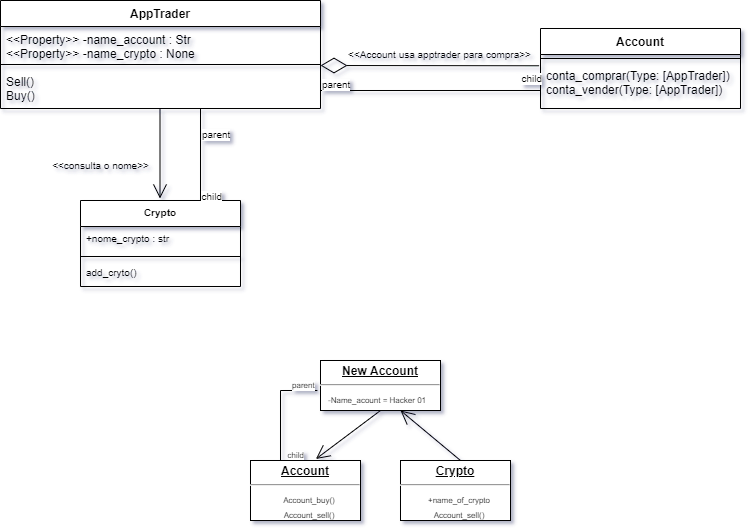

The diagram above was exported from draw.io. Its source (the exported page's mxGraphModel, read from the mxfile embedded in the PNG):
<mxGraphModel dx="2473" dy="1460" grid="1" gridSize="10" guides="1" tooltips="1" connect="1" arrows="1" fold="1" page="1" pageScale="1" pageWidth="827" pageHeight="1169" math="0" shadow="0">
  <root>
    <mxCell id="0" />
    <mxCell id="1" parent="0" />
    <mxCell id="rsYoMH-1anPXVZrnI3iw-2" value="AppTrader" style="swimlane;fontStyle=1;align=center;verticalAlign=top;childLayout=stackLayout;horizontal=1;startSize=26;horizontalStack=0;resizeParent=1;resizeParentMax=0;resizeLast=0;collapsible=1;marginBottom=0;" vertex="1" parent="1">
      <mxGeometry x="80" y="410" width="320" height="108" as="geometry" />
    </mxCell>
    <mxCell id="rsYoMH-1anPXVZrnI3iw-3" value="&lt;&lt;Property&gt;&gt; -name_account : Str&#10;&lt;&lt;Property&gt;&gt; -name_crypto : None" style="text;strokeColor=none;fillColor=none;align=left;verticalAlign=top;spacingLeft=4;spacingRight=4;overflow=hidden;rotatable=0;points=[[0,0.5],[1,0.5]];portConstraint=eastwest;" vertex="1" parent="rsYoMH-1anPXVZrnI3iw-2">
      <mxGeometry y="26" width="320" height="34" as="geometry" />
    </mxCell>
    <mxCell id="rsYoMH-1anPXVZrnI3iw-4" value="" style="line;strokeWidth=1;fillColor=none;align=left;verticalAlign=middle;spacingTop=-1;spacingLeft=3;spacingRight=3;rotatable=0;labelPosition=right;points=[];portConstraint=eastwest;strokeColor=inherit;" vertex="1" parent="rsYoMH-1anPXVZrnI3iw-2">
      <mxGeometry y="60" width="320" height="8" as="geometry" />
    </mxCell>
    <mxCell id="rsYoMH-1anPXVZrnI3iw-5" value="Sell()&#10;Buy()" style="text;strokeColor=none;fillColor=none;align=left;verticalAlign=top;spacingLeft=4;spacingRight=4;overflow=hidden;rotatable=0;points=[[0,0.5],[1,0.5]];portConstraint=eastwest;" vertex="1" parent="rsYoMH-1anPXVZrnI3iw-2">
      <mxGeometry y="68" width="320" height="40" as="geometry" />
    </mxCell>
    <mxCell id="rsYoMH-1anPXVZrnI3iw-11" value="Account" style="swimlane;fontStyle=1;align=center;verticalAlign=top;childLayout=stackLayout;horizontal=1;startSize=26;horizontalStack=0;resizeParent=1;resizeParentMax=0;resizeLast=0;collapsible=1;marginBottom=0;" vertex="1" parent="1">
      <mxGeometry x="620" y="438" width="200" height="80" as="geometry" />
    </mxCell>
    <mxCell id="rsYoMH-1anPXVZrnI3iw-13" value="" style="line;strokeWidth=1;fillColor=none;align=left;verticalAlign=middle;spacingTop=-1;spacingLeft=3;spacingRight=3;rotatable=0;labelPosition=right;points=[];portConstraint=eastwest;strokeColor=inherit;" vertex="1" parent="rsYoMH-1anPXVZrnI3iw-11">
      <mxGeometry y="26" width="200" height="8" as="geometry" />
    </mxCell>
    <mxCell id="rsYoMH-1anPXVZrnI3iw-14" value="conta_comprar(Type: [AppTrader])&#10;conta_vender(Type: [AppTrader])" style="text;strokeColor=none;fillColor=none;align=left;verticalAlign=top;spacingLeft=4;spacingRight=4;overflow=hidden;rotatable=0;points=[[0,0.5],[1,0.5]];portConstraint=eastwest;" vertex="1" parent="rsYoMH-1anPXVZrnI3iw-11">
      <mxGeometry y="34" width="200" height="46" as="geometry" />
    </mxCell>
    <mxCell id="rsYoMH-1anPXVZrnI3iw-24" value="" style="endArrow=diamondThin;endFill=0;endSize=24;html=1;rounded=0;exitX=-0.007;exitY=0.071;exitDx=0;exitDy=0;exitPerimeter=0;" edge="1" parent="1" source="rsYoMH-1anPXVZrnI3iw-14">
      <mxGeometry width="160" relative="1" as="geometry">
        <mxPoint x="620" y="475" as="sourcePoint" />
        <mxPoint x="400" y="475" as="targetPoint" />
      </mxGeometry>
    </mxCell>
    <mxCell id="rsYoMH-1anPXVZrnI3iw-25" value="&lt;font style=&quot;font-size: 10px;&quot;&gt;&amp;lt;&amp;lt;Account usa apptrader para compra&amp;gt;&amp;gt;&lt;/font&gt;" style="text;html=1;align=center;verticalAlign=middle;resizable=0;points=[];autosize=1;strokeColor=none;fillColor=none;" vertex="1" parent="1">
      <mxGeometry x="414" y="449" width="210" height="30" as="geometry" />
    </mxCell>
    <mxCell id="rsYoMH-1anPXVZrnI3iw-27" value="" style="endArrow=open;endFill=1;endSize=12;html=1;rounded=0;fontSize=10;" edge="1" parent="1">
      <mxGeometry width="160" relative="1" as="geometry">
        <mxPoint x="239.5" y="518" as="sourcePoint" />
        <mxPoint x="239.5" y="608" as="targetPoint" />
      </mxGeometry>
    </mxCell>
    <mxCell id="rsYoMH-1anPXVZrnI3iw-28" value="Crypto" style="swimlane;fontStyle=1;align=center;verticalAlign=top;childLayout=stackLayout;horizontal=1;startSize=26;horizontalStack=0;resizeParent=1;resizeParentMax=0;resizeLast=0;collapsible=1;marginBottom=0;fontSize=10;" vertex="1" parent="1">
      <mxGeometry x="160" y="610" width="160" height="86" as="geometry" />
    </mxCell>
    <mxCell id="rsYoMH-1anPXVZrnI3iw-29" value="+nome_crypto : str" style="text;strokeColor=none;fillColor=none;align=left;verticalAlign=top;spacingLeft=4;spacingRight=4;overflow=hidden;rotatable=0;points=[[0,0.5],[1,0.5]];portConstraint=eastwest;fontSize=10;" vertex="1" parent="rsYoMH-1anPXVZrnI3iw-28">
      <mxGeometry y="26" width="160" height="26" as="geometry" />
    </mxCell>
    <mxCell id="rsYoMH-1anPXVZrnI3iw-30" value="" style="line;strokeWidth=1;fillColor=none;align=left;verticalAlign=middle;spacingTop=-1;spacingLeft=3;spacingRight=3;rotatable=0;labelPosition=right;points=[];portConstraint=eastwest;strokeColor=inherit;fontSize=10;" vertex="1" parent="rsYoMH-1anPXVZrnI3iw-28">
      <mxGeometry y="52" width="160" height="8" as="geometry" />
    </mxCell>
    <mxCell id="rsYoMH-1anPXVZrnI3iw-31" value="add_cryto()" style="text;strokeColor=none;fillColor=none;align=left;verticalAlign=top;spacingLeft=4;spacingRight=4;overflow=hidden;rotatable=0;points=[[0,0.5],[1,0.5]];portConstraint=eastwest;fontSize=10;" vertex="1" parent="rsYoMH-1anPXVZrnI3iw-28">
      <mxGeometry y="60" width="160" height="26" as="geometry" />
    </mxCell>
    <mxCell id="rsYoMH-1anPXVZrnI3iw-33" value="" style="endArrow=none;html=1;edgeStyle=orthogonalEdgeStyle;rounded=0;fontSize=10;entryX=0;entryY=0.5;entryDx=0;entryDy=0;" edge="1" parent="1" target="rsYoMH-1anPXVZrnI3iw-14">
      <mxGeometry relative="1" as="geometry">
        <mxPoint x="400" y="500" as="sourcePoint" />
        <mxPoint x="560" y="500" as="targetPoint" />
        <Array as="points">
          <mxPoint x="620" y="500" />
        </Array>
      </mxGeometry>
    </mxCell>
    <mxCell id="rsYoMH-1anPXVZrnI3iw-34" value="parent" style="edgeLabel;resizable=0;html=1;align=left;verticalAlign=bottom;fontSize=10;" connectable="0" vertex="1" parent="rsYoMH-1anPXVZrnI3iw-33">
      <mxGeometry x="-1" relative="1" as="geometry" />
    </mxCell>
    <mxCell id="rsYoMH-1anPXVZrnI3iw-35" value="child" style="edgeLabel;resizable=0;html=1;align=right;verticalAlign=bottom;fontSize=10;" connectable="0" vertex="1" parent="rsYoMH-1anPXVZrnI3iw-33">
      <mxGeometry x="1" relative="1" as="geometry" />
    </mxCell>
    <mxCell id="rsYoMH-1anPXVZrnI3iw-36" value="" style="endArrow=none;html=1;edgeStyle=orthogonalEdgeStyle;rounded=0;fontSize=10;entryX=0.75;entryY=0;entryDx=0;entryDy=0;" edge="1" parent="1" target="rsYoMH-1anPXVZrnI3iw-28">
      <mxGeometry relative="1" as="geometry">
        <mxPoint x="280" y="518" as="sourcePoint" />
        <mxPoint x="440" y="518" as="targetPoint" />
      </mxGeometry>
    </mxCell>
    <mxCell id="rsYoMH-1anPXVZrnI3iw-37" value="parent" style="edgeLabel;resizable=0;html=1;align=left;verticalAlign=bottom;fontSize=10;" connectable="0" vertex="1" parent="rsYoMH-1anPXVZrnI3iw-36">
      <mxGeometry x="-1" relative="1" as="geometry">
        <mxPoint y="32" as="offset" />
      </mxGeometry>
    </mxCell>
    <mxCell id="rsYoMH-1anPXVZrnI3iw-38" value="child" style="edgeLabel;resizable=0;html=1;align=right;verticalAlign=bottom;fontSize=10;" connectable="0" vertex="1" parent="rsYoMH-1anPXVZrnI3iw-36">
      <mxGeometry x="1" relative="1" as="geometry">
        <mxPoint x="20" as="offset" />
      </mxGeometry>
    </mxCell>
    <mxCell id="rsYoMH-1anPXVZrnI3iw-39" value="&amp;lt;&amp;lt;consulta o nome&amp;gt;&amp;gt;" style="text;html=1;align=center;verticalAlign=middle;resizable=0;points=[];autosize=1;strokeColor=none;fillColor=none;fontSize=10;" vertex="1" parent="1">
      <mxGeometry x="120" y="560" width="120" height="30" as="geometry" />
    </mxCell>
    <mxCell id="rsYoMH-1anPXVZrnI3iw-43" value="" style="endArrow=open;endFill=1;endSize=12;html=1;rounded=0;fontSize=10;entryX=0.5;entryY=1;entryDx=0;entryDy=0;" edge="1" parent="1">
      <mxGeometry width="160" relative="1" as="geometry">
        <mxPoint x="540" y="870" as="sourcePoint" />
        <mxPoint x="480" y="820" as="targetPoint" />
      </mxGeometry>
    </mxCell>
    <mxCell id="rsYoMH-1anPXVZrnI3iw-45" value="" style="endArrow=open;endFill=1;endSize=12;html=1;rounded=0;fontSize=8;entryX=0.554;entryY=-0.03;entryDx=0;entryDy=0;entryPerimeter=0;" edge="1" parent="1">
      <mxGeometry width="160" relative="1" as="geometry">
        <mxPoint x="460" y="820" as="sourcePoint" />
        <mxPoint x="395.4000000000001" y="868.5" as="targetPoint" />
      </mxGeometry>
    </mxCell>
    <mxCell id="rsYoMH-1anPXVZrnI3iw-46" value="" style="endArrow=none;html=1;edgeStyle=orthogonalEdgeStyle;rounded=0;fontSize=8;entryX=0.25;entryY=0;entryDx=0;entryDy=0;exitX=0.144;exitY=1.07;exitDx=0;exitDy=0;exitPerimeter=0;" edge="1" parent="1">
      <mxGeometry relative="1" as="geometry">
        <mxPoint x="396.90999999999997" y="800" as="sourcePoint" />
        <mxPoint x="365" y="870" as="targetPoint" />
        <Array as="points">
          <mxPoint x="360" y="800" />
          <mxPoint x="360" y="870" />
        </Array>
      </mxGeometry>
    </mxCell>
    <mxCell id="rsYoMH-1anPXVZrnI3iw-47" value="parent" style="edgeLabel;resizable=0;html=1;align=left;verticalAlign=bottom;fontSize=8;" connectable="0" vertex="1" parent="rsYoMH-1anPXVZrnI3iw-46">
      <mxGeometry x="-1" relative="1" as="geometry">
        <mxPoint x="-27" as="offset" />
      </mxGeometry>
    </mxCell>
    <mxCell id="rsYoMH-1anPXVZrnI3iw-48" value="child" style="edgeLabel;resizable=0;html=1;align=right;verticalAlign=bottom;fontSize=8;" connectable="0" vertex="1" parent="rsYoMH-1anPXVZrnI3iw-46">
      <mxGeometry x="1" relative="1" as="geometry">
        <mxPoint x="15" as="offset" />
      </mxGeometry>
    </mxCell>
    <mxCell id="rsYoMH-1anPXVZrnI3iw-49" value="&lt;p style=&quot;margin:0px;margin-top:4px;text-align:center;text-decoration:underline;&quot;&gt;&lt;b&gt;New Account&lt;/b&gt;&lt;/p&gt;&lt;hr&gt;&lt;p style=&quot;margin:0px;margin-left:8px;&quot;&gt;&lt;span style=&quot;text-align: center; font-size: 8px;&quot;&gt;-&lt;/span&gt;&lt;font style=&quot;text-align: center; font-size: 8px;&quot;&gt;Name_acount = Hacker 01&lt;/font&gt;&lt;br&gt;&lt;/p&gt;" style="verticalAlign=top;align=left;overflow=fill;fontSize=12;fontFamily=Helvetica;html=1;" vertex="1" parent="1">
      <mxGeometry x="400" y="770" width="120" height="50" as="geometry" />
    </mxCell>
    <mxCell id="rsYoMH-1anPXVZrnI3iw-50" value="&lt;p style=&quot;margin:0px;margin-top:4px;text-align:center;text-decoration:underline;&quot;&gt;&lt;b&gt;Account&lt;/b&gt;&lt;/p&gt;&lt;hr&gt;&lt;p style=&quot;text-align: center; margin: 0px 0px 0px 8px;&quot;&gt;&lt;span style=&quot;font-size: 8px;&quot;&gt;Account_buy()&lt;/span&gt;&lt;/p&gt;&lt;p style=&quot;text-align: center; margin: 0px 0px 0px 8px;&quot;&gt;&lt;span style=&quot;font-size: 8px;&quot;&gt;Account_sell()&lt;/span&gt;&lt;/p&gt;" style="verticalAlign=top;align=left;overflow=fill;fontSize=12;fontFamily=Helvetica;html=1;" vertex="1" parent="1">
      <mxGeometry x="330" y="870" width="110" height="60" as="geometry" />
    </mxCell>
    <mxCell id="rsYoMH-1anPXVZrnI3iw-51" value="&lt;p style=&quot;margin:0px;margin-top:4px;text-align:center;text-decoration:underline;&quot;&gt;&lt;b&gt;Crypto&lt;/b&gt;&lt;/p&gt;&lt;hr&gt;&lt;p style=&quot;text-align: center; margin: 0px 0px 0px 8px;&quot;&gt;&lt;span style=&quot;font-size: 8px;&quot;&gt;+name_of_crypto&lt;/span&gt;&lt;/p&gt;&lt;p style=&quot;text-align: center; margin: 0px 0px 0px 8px;&quot;&gt;&lt;span style=&quot;font-size: 8px;&quot;&gt;Account_sell()&lt;/span&gt;&lt;/p&gt;" style="verticalAlign=top;align=left;overflow=fill;fontSize=12;fontFamily=Helvetica;html=1;" vertex="1" parent="1">
      <mxGeometry x="480" y="870" width="110" height="60" as="geometry" />
    </mxCell>
  </root>
</mxGraphModel>